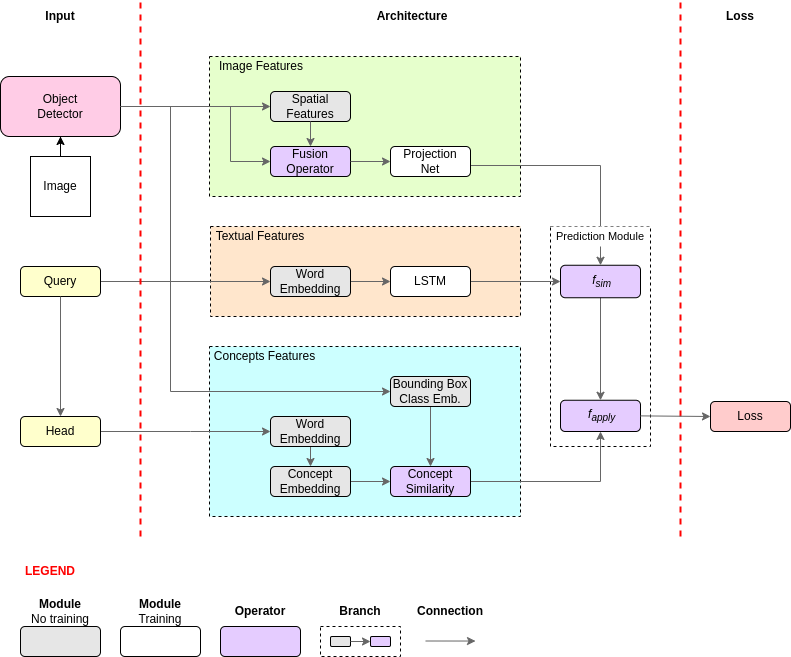

The diagram above was exported from draw.io. Its source (the exported page's mxGraphModel, read from the mxfile embedded in the PNG):
<mxGraphModel dx="1733" dy="845" grid="1" gridSize="10" guides="1" tooltips="1" connect="1" arrows="1" fold="1" page="1" pageScale="1" pageWidth="827" pageHeight="1169" math="0" shadow="0">
  <root>
    <mxCell id="0" />
    <mxCell id="1" parent="0" />
    <mxCell id="01GF5mIHOT2MHDzhCat2-38" value="" style="whiteSpace=wrap;html=1;shadow=0;dashed=1;fontStyle=0;fillColor=#E6FFCC;rotation=0;" parent="1" vertex="1">
      <mxGeometry x="229" y="60" width="311" height="140" as="geometry" />
    </mxCell>
    <mxCell id="NohOzCgWt0OLFtztk4c2-14" value="" style="whiteSpace=wrap;html=1;shadow=0;dashed=1;fontStyle=0;fillColor=#FFFFFF;" parent="1" vertex="1">
      <mxGeometry x="570" y="230" width="100" height="220" as="geometry" />
    </mxCell>
    <mxCell id="PQ34BsVfJePYGdzz0-7p-5" style="edgeStyle=orthogonalEdgeStyle;rounded=0;orthogonalLoop=1;jettySize=auto;html=1;exitX=1;exitY=0.5;exitDx=0;exitDy=0;entryX=0.5;entryY=0;entryDx=0;entryDy=0;strokeColor=#666666;" parent="1" source="PQ34BsVfJePYGdzz0-7p-1" target="01GF5mIHOT2MHDzhCat2-54" edge="1">
      <mxGeometry relative="1" as="geometry">
        <mxPoint x="372" y="178.75" as="sourcePoint" />
        <mxPoint x="430" y="178.75" as="targetPoint" />
        <Array as="points">
          <mxPoint x="620" y="169" />
        </Array>
      </mxGeometry>
    </mxCell>
    <mxCell id="vKYJp8vxIbxvn02cg_T_-3" value="" style="whiteSpace=wrap;html=1;shadow=0;dashed=1;fontStyle=0;fillColor=#CCFFFF;" parent="1" vertex="1">
      <mxGeometry x="229" y="350" width="311" height="170" as="geometry" />
    </mxCell>
    <mxCell id="01GF5mIHOT2MHDzhCat2-32" value="" style="whiteSpace=wrap;html=1;shadow=0;dashed=1;fontStyle=0;fillColor=#FFE6CC;" parent="1" vertex="1">
      <mxGeometry x="230" y="230" width="310" height="90" as="geometry" />
    </mxCell>
    <mxCell id="01GF5mIHOT2MHDzhCat2-8" style="edgeStyle=orthogonalEdgeStyle;rounded=0;orthogonalLoop=1;jettySize=auto;html=1;exitX=1;exitY=0.5;exitDx=0;exitDy=0;entryX=0;entryY=0.5;entryDx=0;entryDy=0;strokeColor=#666666;" parent="1" source="01GF5mIHOT2MHDzhCat2-2" target="01GF5mIHOT2MHDzhCat2-7" edge="1">
      <mxGeometry relative="1" as="geometry" />
    </mxCell>
    <mxCell id="01GF5mIHOT2MHDzhCat2-2" value="Object&lt;br&gt;Detector" style="rounded=1;whiteSpace=wrap;html=1;fillColor=#FFCCE6;" parent="1" vertex="1">
      <mxGeometry x="20" y="80" width="120" height="60" as="geometry" />
    </mxCell>
    <mxCell id="01GF5mIHOT2MHDzhCat2-41" style="edgeStyle=none;rounded=0;orthogonalLoop=1;jettySize=auto;html=1;exitX=1;exitY=0.5;exitDx=0;exitDy=0;entryX=0;entryY=0.5;entryDx=0;entryDy=0;strokeColor=#666666;" parent="1" source="01GF5mIHOT2MHDzhCat2-3" target="PQ34BsVfJePYGdzz0-7p-7" edge="1">
      <mxGeometry relative="1" as="geometry">
        <mxPoint x="233.125" y="279.75" as="targetPoint" />
      </mxGeometry>
    </mxCell>
    <mxCell id="01GF5mIHOT2MHDzhCat2-3" value="Query" style="rounded=1;whiteSpace=wrap;html=1;fillColor=#FFFFCC;rotation=0;" parent="1" vertex="1">
      <mxGeometry x="40" y="270" width="80" height="30" as="geometry" />
    </mxCell>
    <mxCell id="01GF5mIHOT2MHDzhCat2-5" value="" style="edgeStyle=orthogonalEdgeStyle;rounded=0;orthogonalLoop=1;jettySize=auto;html=1;" parent="1" source="01GF5mIHOT2MHDzhCat2-4" target="01GF5mIHOT2MHDzhCat2-2" edge="1">
      <mxGeometry relative="1" as="geometry" />
    </mxCell>
    <mxCell id="01GF5mIHOT2MHDzhCat2-4" value="Image" style="rounded=0;whiteSpace=wrap;html=1;" parent="1" vertex="1">
      <mxGeometry x="50" y="160" width="60" height="60" as="geometry" />
    </mxCell>
    <mxCell id="01GF5mIHOT2MHDzhCat2-7" value="Spatial Features" style="rounded=1;whiteSpace=wrap;html=1;fillColor=#E6E6E6;shadow=0;" parent="1" vertex="1">
      <mxGeometry x="290" y="95" width="80" height="30" as="geometry" />
    </mxCell>
    <mxCell id="01GF5mIHOT2MHDzhCat2-35" value="" style="endArrow=none;dashed=1;html=1;strokeColor=#FF0000;strokeWidth=2;" parent="1" edge="1">
      <mxGeometry width="50" height="50" relative="1" as="geometry">
        <mxPoint x="160" y="540" as="sourcePoint" />
        <mxPoint x="160" y="5" as="targetPoint" />
      </mxGeometry>
    </mxCell>
    <mxCell id="01GF5mIHOT2MHDzhCat2-39" value="Image Features" style="text;html=1;strokeColor=none;fillColor=none;align=center;verticalAlign=middle;whiteSpace=wrap;rounded=0;shadow=0;" parent="1" vertex="1">
      <mxGeometry x="230" y="60" width="102" height="20" as="geometry" />
    </mxCell>
    <mxCell id="01GF5mIHOT2MHDzhCat2-72" style="edgeStyle=none;rounded=0;orthogonalLoop=1;jettySize=auto;html=1;exitX=1;exitY=0.5;exitDx=0;exitDy=0;entryX=0;entryY=0.5;entryDx=0;entryDy=0;strokeColor=#666666;" parent="1" source="01GF5mIHOT2MHDzhCat2-13" target="01GF5mIHOT2MHDzhCat2-54" edge="1">
      <mxGeometry relative="1" as="geometry">
        <mxPoint x="509" y="279" as="targetPoint" />
      </mxGeometry>
    </mxCell>
    <mxCell id="01GF5mIHOT2MHDzhCat2-13" value="LSTM" style="rounded=1;whiteSpace=wrap;html=1;rotation=0;" parent="1" vertex="1">
      <mxGeometry x="410" y="270" width="80" height="30" as="geometry" />
    </mxCell>
    <mxCell id="01GF5mIHOT2MHDzhCat2-14" value="" style="edgeStyle=orthogonalEdgeStyle;rounded=0;orthogonalLoop=1;jettySize=auto;html=1;strokeColor=#666666;exitX=1;exitY=0.5;exitDx=0;exitDy=0;" parent="1" source="PQ34BsVfJePYGdzz0-7p-7" target="01GF5mIHOT2MHDzhCat2-13" edge="1">
      <mxGeometry x="250" y="270" as="geometry">
        <mxPoint x="304.875" y="289.75" as="sourcePoint" />
      </mxGeometry>
    </mxCell>
    <mxCell id="01GF5mIHOT2MHDzhCat2-40" value="Textual Features" style="text;html=1;strokeColor=none;fillColor=none;align=center;verticalAlign=middle;whiteSpace=wrap;rounded=0;shadow=0;" parent="1" vertex="1">
      <mxGeometry x="230" y="230" width="100" height="20" as="geometry" />
    </mxCell>
    <mxCell id="01GF5mIHOT2MHDzhCat2-65" style="rounded=0;orthogonalLoop=1;jettySize=auto;html=1;exitX=1;exitY=0.5;exitDx=0;exitDy=0;entryX=0.5;entryY=0;entryDx=0;entryDy=0;edgeStyle=orthogonalEdgeStyle;strokeColor=#666666;" parent="1" source="01GF5mIHOT2MHDzhCat2-54" target="vKYJp8vxIbxvn02cg_T_-25" edge="1">
      <mxGeometry relative="1" as="geometry">
        <mxPoint x="727" y="273" as="targetPoint" />
        <Array as="points">
          <mxPoint x="636" y="280" />
          <mxPoint x="600" y="280" />
        </Array>
      </mxGeometry>
    </mxCell>
    <mxCell id="01GF5mIHOT2MHDzhCat2-54" value="&amp;nbsp;&lt;i&gt;f&lt;/i&gt;&lt;sub&gt;&lt;i&gt;sim&lt;/i&gt;&lt;/sub&gt;" style="rounded=1;whiteSpace=wrap;html=1;fillColor=#E5CCFF;size=0.09375;" parent="1" vertex="1">
      <mxGeometry x="580" y="268.75" width="80" height="32.5" as="geometry" />
    </mxCell>
    <mxCell id="01GF5mIHOT2MHDzhCat2-62" value="" style="endArrow=none;dashed=1;html=1;strokeColor=#FF0000;strokeWidth=2;" parent="1" edge="1">
      <mxGeometry width="50" height="50" relative="1" as="geometry">
        <mxPoint x="700" y="540" as="sourcePoint" />
        <mxPoint x="700" y="5" as="targetPoint" />
      </mxGeometry>
    </mxCell>
    <mxCell id="01GF5mIHOT2MHDzhCat2-63" value="Loss" style="rounded=1;whiteSpace=wrap;html=1;fillColor=#FFCCCC;" parent="1" vertex="1">
      <mxGeometry x="730" y="405" width="80" height="30" as="geometry" />
    </mxCell>
    <mxCell id="01GF5mIHOT2MHDzhCat2-68" style="edgeStyle=none;rounded=0;orthogonalLoop=1;jettySize=auto;html=1;exitX=0.75;exitY=1;exitDx=0;exitDy=0;" parent="1" source="01GF5mIHOT2MHDzhCat2-63" target="01GF5mIHOT2MHDzhCat2-63" edge="1">
      <mxGeometry relative="1" as="geometry" />
    </mxCell>
    <mxCell id="01GF5mIHOT2MHDzhCat2-69" value="Input" style="text;html=1;strokeColor=none;fillColor=none;align=center;verticalAlign=middle;whiteSpace=wrap;rounded=0;shadow=0;fontStyle=1" parent="1" vertex="1">
      <mxGeometry x="60" y="10" width="40" height="20" as="geometry" />
    </mxCell>
    <mxCell id="01GF5mIHOT2MHDzhCat2-70" value="Architecture" style="text;html=1;strokeColor=none;fillColor=none;align=center;verticalAlign=middle;whiteSpace=wrap;rounded=0;shadow=0;fontStyle=1" parent="1" vertex="1">
      <mxGeometry x="412" y="10" width="40" height="20" as="geometry" />
    </mxCell>
    <mxCell id="01GF5mIHOT2MHDzhCat2-71" value="Loss" style="text;html=1;strokeColor=none;fillColor=none;align=center;verticalAlign=middle;whiteSpace=wrap;rounded=0;shadow=0;fontStyle=1" parent="1" vertex="1">
      <mxGeometry x="740" y="10" width="40" height="20" as="geometry" />
    </mxCell>
    <mxCell id="rlWQ2lvBybK0vYID2jLy-36" style="edgeStyle=orthogonalEdgeStyle;rounded=0;orthogonalLoop=1;jettySize=auto;html=1;exitX=0.5;exitY=1;exitDx=0;exitDy=0;entryX=0.5;entryY=0;entryDx=0;entryDy=0;strokeColor=#666666;" parent="1" source="vKYJp8vxIbxvn02cg_T_-1" target="vKYJp8vxIbxvn02cg_T_-12" edge="1">
      <mxGeometry relative="1" as="geometry" />
    </mxCell>
    <mxCell id="vKYJp8vxIbxvn02cg_T_-1" value="Bounding Box&lt;br&gt;Class Emb." style="rounded=1;whiteSpace=wrap;html=1;shadow=0;fillColor=#E6E6E6;rotation=0;" parent="1" vertex="1">
      <mxGeometry x="410" y="380" width="80" height="30" as="geometry" />
    </mxCell>
    <mxCell id="vKYJp8vxIbxvn02cg_T_-4" value="Concepts Features" style="text;html=1;strokeColor=none;fillColor=none;align=center;verticalAlign=middle;whiteSpace=wrap;rounded=0;shadow=0;" parent="1" vertex="1">
      <mxGeometry x="229" y="350" width="111" height="20" as="geometry" />
    </mxCell>
    <mxCell id="rlWQ2lvBybK0vYID2jLy-38" style="edgeStyle=orthogonalEdgeStyle;rounded=0;orthogonalLoop=1;jettySize=auto;html=1;exitX=1;exitY=0.5;exitDx=0;exitDy=0;entryX=0;entryY=0.5;entryDx=0;entryDy=0;strokeColor=#666666;" parent="1" source="vKYJp8vxIbxvn02cg_T_-6" target="vKYJp8vxIbxvn02cg_T_-12" edge="1">
      <mxGeometry relative="1" as="geometry" />
    </mxCell>
    <mxCell id="vKYJp8vxIbxvn02cg_T_-6" value="Concept&lt;br&gt;Embedding" style="rounded=1;whiteSpace=wrap;html=1;shadow=0;fillColor=#E6E6E6;rotation=0;" parent="1" vertex="1">
      <mxGeometry x="290" y="470" width="80" height="30" as="geometry" />
    </mxCell>
    <mxCell id="rlWQ2lvBybK0vYID2jLy-47" style="edgeStyle=orthogonalEdgeStyle;rounded=0;orthogonalLoop=1;jettySize=auto;html=1;exitX=1;exitY=0.5;exitDx=0;exitDy=0;entryX=0.5;entryY=1;entryDx=0;entryDy=0;strokeColor=#666666;" parent="1" source="vKYJp8vxIbxvn02cg_T_-12" target="vKYJp8vxIbxvn02cg_T_-25" edge="1">
      <mxGeometry relative="1" as="geometry" />
    </mxCell>
    <mxCell id="vKYJp8vxIbxvn02cg_T_-12" value="Concept&lt;br&gt;Similarity" style="rounded=1;whiteSpace=wrap;html=1;fillColor=#E5CCFF;size=0.09375;rotation=0;" parent="1" vertex="1">
      <mxGeometry x="410" y="470" width="80" height="30" as="geometry" />
    </mxCell>
    <mxCell id="vKYJp8vxIbxvn02cg_T_-25" value="&amp;nbsp;&lt;i&gt;f&lt;/i&gt;&lt;sub&gt;&lt;i&gt;apply&lt;/i&gt;&lt;/sub&gt;" style="rounded=1;whiteSpace=wrap;html=1;fillColor=#E5CCFF;size=0.09375;" parent="1" vertex="1">
      <mxGeometry x="580" y="403.75" width="80" height="31.25" as="geometry" />
    </mxCell>
    <mxCell id="vKYJp8vxIbxvn02cg_T_-27" value="" style="endArrow=classic;html=1;entryX=0;entryY=0.5;entryDx=0;entryDy=0;exitX=1;exitY=0.5;exitDx=0;exitDy=0;strokeColor=#666666;" parent="1" source="vKYJp8vxIbxvn02cg_T_-25" target="01GF5mIHOT2MHDzhCat2-63" edge="1">
      <mxGeometry width="50" height="50" relative="1" as="geometry">
        <mxPoint x="680" y="419.71" as="sourcePoint" />
        <mxPoint x="717" y="419.71" as="targetPoint" />
      </mxGeometry>
    </mxCell>
    <mxCell id="rlWQ2lvBybK0vYID2jLy-17" value="Fusion Operator" style="rounded=1;whiteSpace=wrap;html=1;fillColor=#E5CCFF;size=0.09375000000000212;rotation=0;" parent="1" vertex="1">
      <mxGeometry x="290" y="150" width="80" height="30" as="geometry" />
    </mxCell>
    <mxCell id="rlWQ2lvBybK0vYID2jLy-21" style="edgeStyle=orthogonalEdgeStyle;rounded=0;orthogonalLoop=1;jettySize=auto;html=1;exitX=1;exitY=0.5;exitDx=0;exitDy=0;entryX=0;entryY=0.5;entryDx=0;entryDy=0;strokeColor=#666666;" parent="1" source="7Q8zmiMsutf2y6IsZs7J-1" target="rlWQ2lvBybK0vYID2jLy-27" edge="1">
      <mxGeometry relative="1" as="geometry">
        <mxPoint x="87" y="370" as="sourcePoint" />
        <mxPoint x="227" y="385" as="targetPoint" />
        <Array as="points">
          <mxPoint x="210" y="435" />
          <mxPoint x="210" y="435" />
        </Array>
      </mxGeometry>
    </mxCell>
    <mxCell id="rlWQ2lvBybK0vYID2jLy-22" style="edgeStyle=orthogonalEdgeStyle;rounded=0;orthogonalLoop=1;jettySize=auto;html=1;exitX=1;exitY=0.5;exitDx=0;exitDy=0;entryX=0;entryY=0.5;entryDx=0;entryDy=0;strokeColor=#666666;" parent="1" source="01GF5mIHOT2MHDzhCat2-2" target="vKYJp8vxIbxvn02cg_T_-1" edge="1">
      <mxGeometry relative="1" as="geometry">
        <mxPoint x="130" y="310" as="sourcePoint" />
        <mxPoint x="220" y="417" as="targetPoint" />
        <Array as="points">
          <mxPoint x="190" y="110" />
          <mxPoint x="190" y="395" />
        </Array>
      </mxGeometry>
    </mxCell>
    <mxCell id="rlWQ2lvBybK0vYID2jLy-44" style="edgeStyle=orthogonalEdgeStyle;rounded=0;orthogonalLoop=1;jettySize=auto;html=1;exitX=0.5;exitY=1;exitDx=0;exitDy=0;entryX=0.5;entryY=0;entryDx=0;entryDy=0;strokeColor=#666666;" parent="1" source="rlWQ2lvBybK0vYID2jLy-27" target="vKYJp8vxIbxvn02cg_T_-6" edge="1">
      <mxGeometry relative="1" as="geometry" />
    </mxCell>
    <mxCell id="rlWQ2lvBybK0vYID2jLy-27" value="Word Embedding" style="rounded=1;whiteSpace=wrap;html=1;fillColor=#E6E6E6;rotation=0;" parent="1" vertex="1">
      <mxGeometry x="290" y="420" width="80" height="30" as="geometry" />
    </mxCell>
    <mxCell id="NohOzCgWt0OLFtztk4c2-15" value="&lt;font style=&quot;font-size: 11px&quot;&gt;Prediction Module&lt;/font&gt;" style="text;html=1;strokeColor=none;fillColor=#FFFFFF;align=center;verticalAlign=middle;whiteSpace=wrap;rounded=0;shadow=0;rotation=0;" parent="1" vertex="1">
      <mxGeometry x="571" y="230" width="98" height="20" as="geometry" />
    </mxCell>
    <mxCell id="7Q8zmiMsutf2y6IsZs7J-1" value="Head" style="rounded=1;whiteSpace=wrap;html=1;fillColor=#FFFFCC;" parent="1" vertex="1">
      <mxGeometry x="40" y="420" width="80" height="30" as="geometry" />
    </mxCell>
    <mxCell id="7Q8zmiMsutf2y6IsZs7J-3" style="edgeStyle=orthogonalEdgeStyle;rounded=0;orthogonalLoop=1;jettySize=auto;html=1;exitX=0.5;exitY=1;exitDx=0;exitDy=0;entryX=0.5;entryY=0;entryDx=0;entryDy=0;strokeColor=#666666;" parent="1" source="01GF5mIHOT2MHDzhCat2-3" target="7Q8zmiMsutf2y6IsZs7J-1" edge="1">
      <mxGeometry relative="1" as="geometry">
        <mxPoint x="130" y="400" as="sourcePoint" />
        <mxPoint x="285.5" y="400" as="targetPoint" />
        <Array as="points" />
      </mxGeometry>
    </mxCell>
    <mxCell id="PQ34BsVfJePYGdzz0-7p-1" value="Projection&lt;br&gt;Net" style="rounded=1;whiteSpace=wrap;html=1;rotation=0;" parent="1" vertex="1">
      <mxGeometry x="410" y="150" width="80" height="30" as="geometry" />
    </mxCell>
    <mxCell id="PQ34BsVfJePYGdzz0-7p-2" style="edgeStyle=orthogonalEdgeStyle;rounded=0;orthogonalLoop=1;jettySize=auto;html=1;exitX=1;exitY=0.5;exitDx=0;exitDy=0;entryX=0;entryY=0.5;entryDx=0;entryDy=0;strokeColor=#666666;" parent="1" source="01GF5mIHOT2MHDzhCat2-2" target="rlWQ2lvBybK0vYID2jLy-17" edge="1">
      <mxGeometry relative="1" as="geometry">
        <mxPoint x="150" y="140" as="sourcePoint" />
        <mxPoint x="285.5" y="140" as="targetPoint" />
        <Array as="points">
          <mxPoint x="250" y="110" />
          <mxPoint x="250" y="165" />
        </Array>
      </mxGeometry>
    </mxCell>
    <mxCell id="PQ34BsVfJePYGdzz0-7p-3" style="edgeStyle=orthogonalEdgeStyle;rounded=0;orthogonalLoop=1;jettySize=auto;html=1;exitX=0.5;exitY=1;exitDx=0;exitDy=0;entryX=0.5;entryY=0;entryDx=0;entryDy=0;strokeColor=#666666;" parent="1" source="01GF5mIHOT2MHDzhCat2-7" target="rlWQ2lvBybK0vYID2jLy-17" edge="1">
      <mxGeometry relative="1" as="geometry">
        <mxPoint x="150" y="120" as="sourcePoint" />
        <mxPoint x="293.5000000000002" y="178.75" as="targetPoint" />
        <Array as="points">
          <mxPoint x="330" y="125" />
          <mxPoint x="330" y="150" />
        </Array>
      </mxGeometry>
    </mxCell>
    <mxCell id="PQ34BsVfJePYGdzz0-7p-4" style="edgeStyle=orthogonalEdgeStyle;rounded=0;orthogonalLoop=1;jettySize=auto;html=1;exitX=1;exitY=0.5;exitDx=0;exitDy=0;strokeColor=#666666;entryX=0;entryY=0.5;entryDx=0;entryDy=0;" parent="1" source="rlWQ2lvBybK0vYID2jLy-17" target="PQ34BsVfJePYGdzz0-7p-1" edge="1">
      <mxGeometry relative="1" as="geometry">
        <mxPoint x="150" y="120" as="sourcePoint" />
        <mxPoint x="293.5" y="178.75" as="targetPoint" />
        <Array as="points" />
      </mxGeometry>
    </mxCell>
    <mxCell id="PQ34BsVfJePYGdzz0-7p-7" value="Word Embedding" style="rounded=1;whiteSpace=wrap;html=1;fillColor=#E6E6E6;" parent="1" vertex="1">
      <mxGeometry x="290" y="270" width="80" height="30" as="geometry" />
    </mxCell>
    <mxCell id="gaGBGB852_LCq6GVxI7k-1" value="" style="rounded=1;whiteSpace=wrap;html=1;shadow=0;fillColor=#E6E6E6;rotation=0;" vertex="1" parent="1">
      <mxGeometry x="40" y="630" width="80" height="30" as="geometry" />
    </mxCell>
    <mxCell id="gaGBGB852_LCq6GVxI7k-2" value="" style="rounded=1;whiteSpace=wrap;html=1;rotation=0;" vertex="1" parent="1">
      <mxGeometry x="140" y="630" width="80" height="30" as="geometry" />
    </mxCell>
    <mxCell id="gaGBGB852_LCq6GVxI7k-3" value="&lt;b&gt;Module&lt;/b&gt;&lt;br&gt;No training" style="text;html=1;strokeColor=none;fillColor=none;align=center;verticalAlign=middle;whiteSpace=wrap;rounded=0;" vertex="1" parent="1">
      <mxGeometry x="40" y="600" width="80" height="30" as="geometry" />
    </mxCell>
    <mxCell id="gaGBGB852_LCq6GVxI7k-4" value="&lt;b&gt;Module&lt;/b&gt;&lt;br&gt;Training" style="text;html=1;strokeColor=none;fillColor=none;align=center;verticalAlign=middle;whiteSpace=wrap;rounded=0;" vertex="1" parent="1">
      <mxGeometry x="140" y="600" width="80" height="30" as="geometry" />
    </mxCell>
    <mxCell id="gaGBGB852_LCq6GVxI7k-5" value="" style="rounded=1;whiteSpace=wrap;html=1;fillColor=#E5CCFF;size=0.09375;rotation=0;" vertex="1" parent="1">
      <mxGeometry x="240" y="630" width="80" height="30" as="geometry" />
    </mxCell>
    <mxCell id="gaGBGB852_LCq6GVxI7k-6" value="&lt;b&gt;Operator&lt;/b&gt;" style="text;html=1;strokeColor=none;fillColor=none;align=center;verticalAlign=middle;whiteSpace=wrap;rounded=0;" vertex="1" parent="1">
      <mxGeometry x="240" y="600" width="80" height="30" as="geometry" />
    </mxCell>
    <mxCell id="gaGBGB852_LCq6GVxI7k-7" value="&lt;b&gt;&lt;font color=&quot;#ff0000&quot;&gt;LEGEND&lt;/font&gt;&lt;/b&gt;" style="text;html=1;strokeColor=none;fillColor=none;align=center;verticalAlign=middle;whiteSpace=wrap;rounded=0;" vertex="1" parent="1">
      <mxGeometry x="40" y="560" width="60" height="30" as="geometry" />
    </mxCell>
    <mxCell id="gaGBGB852_LCq6GVxI7k-8" value="" style="whiteSpace=wrap;html=1;shadow=0;dashed=1;fontStyle=0;fillColor=none;strokeColor=#000000;" vertex="1" parent="1">
      <mxGeometry x="340" y="630" width="80" height="30" as="geometry" />
    </mxCell>
    <mxCell id="gaGBGB852_LCq6GVxI7k-9" value="&lt;b&gt;Branch&lt;/b&gt;" style="text;html=1;strokeColor=none;fillColor=none;align=center;verticalAlign=middle;whiteSpace=wrap;rounded=0;" vertex="1" parent="1">
      <mxGeometry x="340" y="600" width="80" height="30" as="geometry" />
    </mxCell>
    <mxCell id="gaGBGB852_LCq6GVxI7k-10" value="" style="rounded=1;whiteSpace=wrap;html=1;shadow=0;fillColor=#E6E6E6;rotation=0;" vertex="1" parent="1">
      <mxGeometry x="350" y="640" width="20" height="10" as="geometry" />
    </mxCell>
    <mxCell id="gaGBGB852_LCq6GVxI7k-11" value="" style="rounded=1;whiteSpace=wrap;html=1;fillColor=#E5CCFF;size=0.09375;rotation=0;" vertex="1" parent="1">
      <mxGeometry x="390" y="640" width="20" height="10" as="geometry" />
    </mxCell>
    <mxCell id="gaGBGB852_LCq6GVxI7k-13" style="edgeStyle=orthogonalEdgeStyle;rounded=0;orthogonalLoop=1;jettySize=auto;html=1;exitX=1;exitY=0.5;exitDx=0;exitDy=0;strokeColor=#666666;" edge="1" parent="1" source="gaGBGB852_LCq6GVxI7k-10">
      <mxGeometry relative="1" as="geometry">
        <mxPoint x="385" y="645" as="sourcePoint" />
        <mxPoint x="390" y="645" as="targetPoint" />
      </mxGeometry>
    </mxCell>
    <mxCell id="gaGBGB852_LCq6GVxI7k-14" value="&lt;b&gt;Connection&lt;/b&gt;" style="text;html=1;strokeColor=none;fillColor=none;align=center;verticalAlign=middle;whiteSpace=wrap;rounded=0;" vertex="1" parent="1">
      <mxGeometry x="430" y="600" width="80" height="30" as="geometry" />
    </mxCell>
    <mxCell id="gaGBGB852_LCq6GVxI7k-15" style="edgeStyle=orthogonalEdgeStyle;rounded=0;orthogonalLoop=1;jettySize=auto;html=1;strokeColor=#666666;" edge="1" parent="1">
      <mxGeometry relative="1" as="geometry">
        <mxPoint x="445" y="644.73" as="sourcePoint" />
        <mxPoint x="495" y="644.53" as="targetPoint" />
        <Array as="points">
          <mxPoint x="495" y="644.73" />
        </Array>
      </mxGeometry>
    </mxCell>
  </root>
</mxGraphModel>